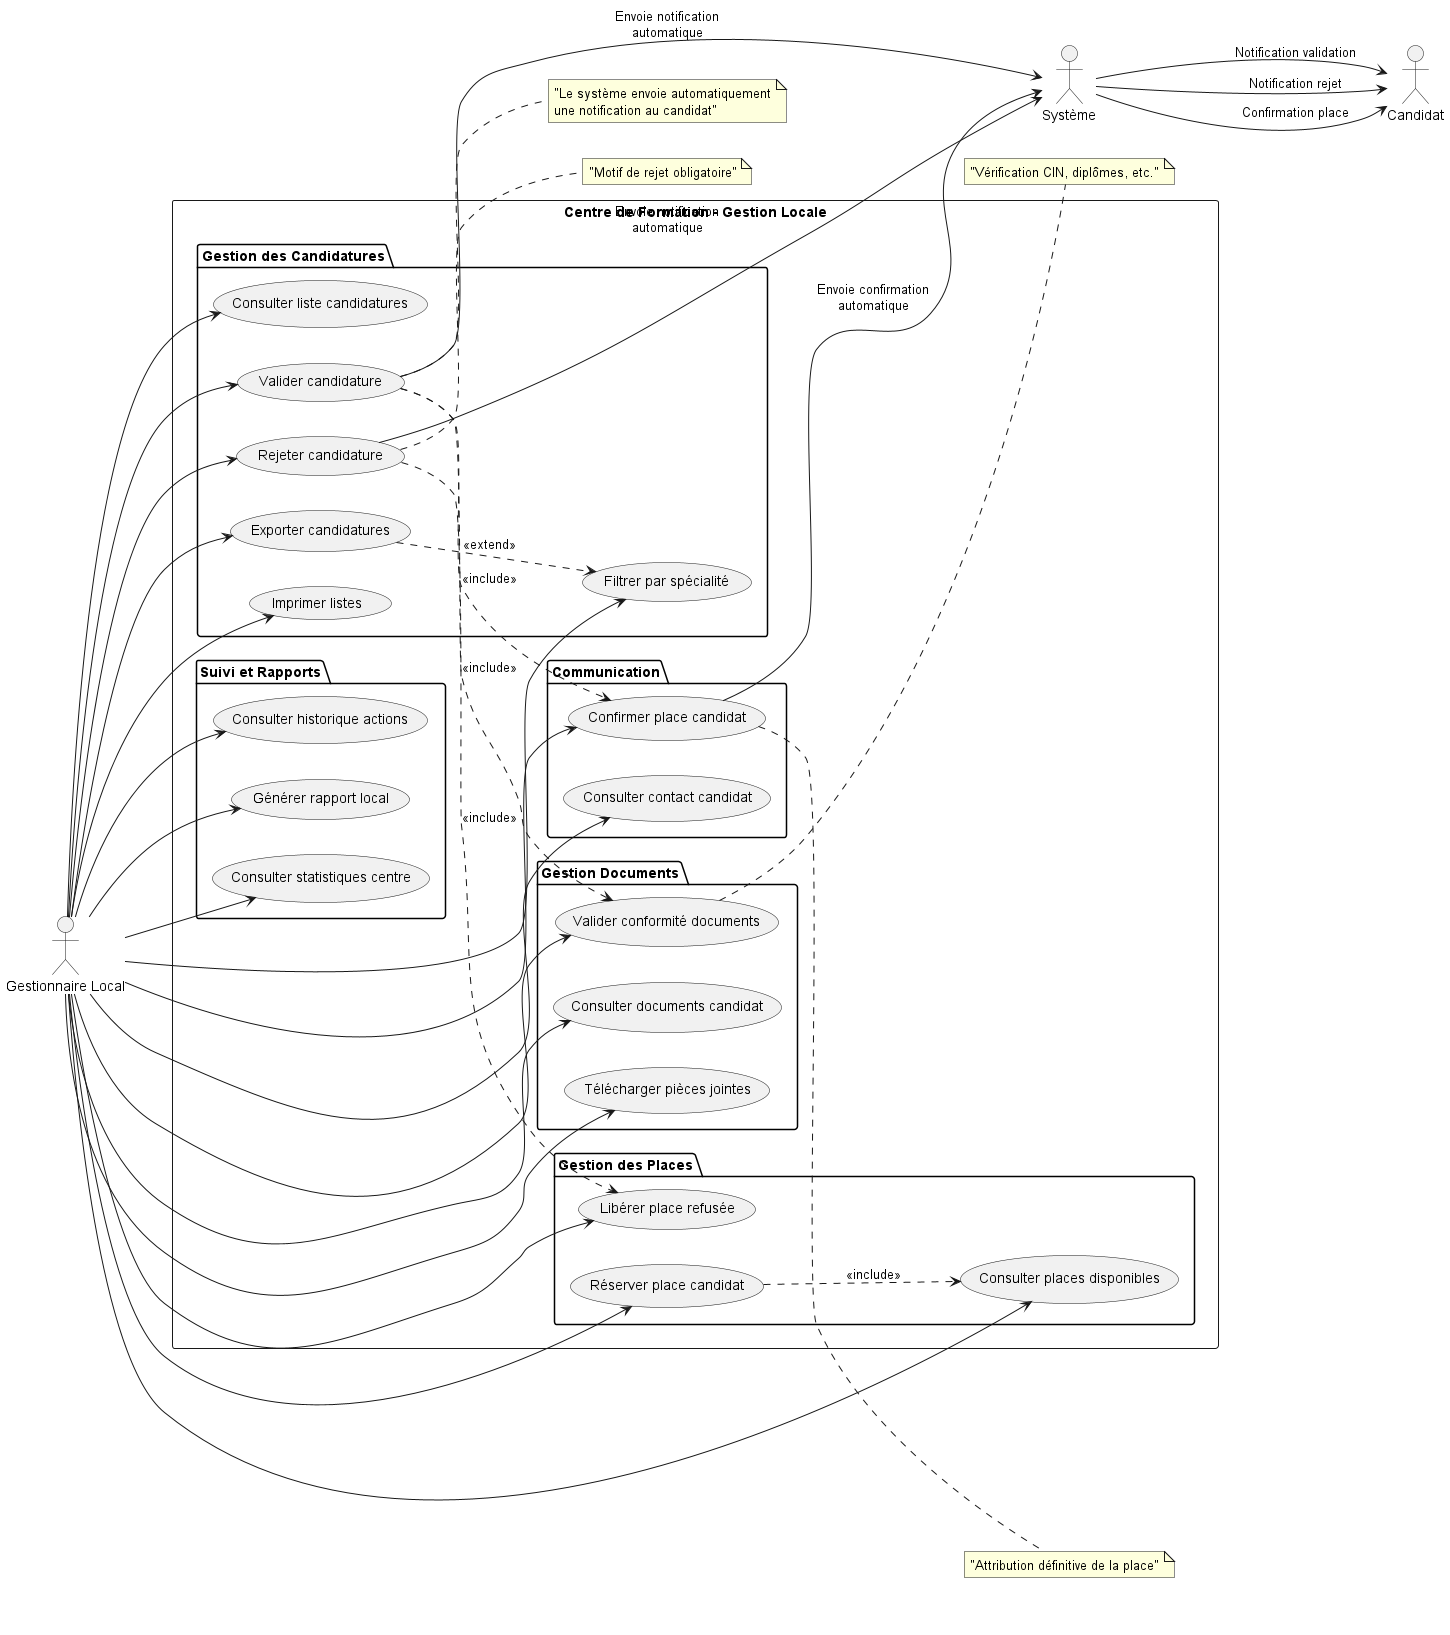

The diagram above was rendered by PlantUML. Its source (embedded in the PNG):
@startuml UseCaseGestionnaireLocal

left to right direction

actor "Gestionnaire Local" as GL
actor "Candidat" as C
actor "Système" as S

rectangle "Centre de Formation - Gestion Locale" {
  
  ' ===== CANDIDATURES =====
  package "Gestion des Candidatures" {
    usecase "Consulter liste candidatures" as UC1
    usecase "Valider candidature" as UC2
    usecase "Rejeter candidature" as UC3
    usecase "Filtrer par spécialité" as UC4
    usecase "Exporter candidatures" as UC5
    usecase "Imprimer listes" as UC6
  }
  
  ' ===== COMMUNICATION =====
  package "Communication" {
    usecase "Consulter contact candidat" as UC7
    usecase "Confirmer place candidat" as UC8
  }
  
  ' ===== GESTION PLACES =====
  package "Gestion des Places" {
    usecase "Consulter places disponibles" as UC9
    usecase "Réserver place candidat" as UC10
    usecase "Libérer place refusée" as UC11
  }
  
  ' ===== SUIVI =====
  package "Suivi et Rapports" {
    usecase "Consulter historique actions" as UC12
    usecase "Générer rapport local" as UC13
    usecase "Consulter statistiques centre" as UC14
  }
  
  ' ===== DOCUMENTS =====
  package "Gestion Documents" {
    usecase "Consulter documents candidat" as UC15
    usecase "Télécharger pièces jointes" as UC16
    usecase "Valider conformité documents" as UC17
  }
}

' ===== RELATIONS PRINCIPALES =====
GL --> UC1
GL --> UC2
GL --> UC3
GL --> UC4
GL --> UC5
GL --> UC6
GL --> UC7
GL --> UC8
GL --> UC9
GL --> UC10
GL --> UC11
GL --> UC12
GL --> UC13
GL --> UC14
GL --> UC15
GL --> UC16
GL --> UC17

' ===== EXTENDS & INCLUDES =====
UC2 ..> UC8 : <<include>>
UC3 ..> UC11 : <<include>>
UC2 ..> UC17 : <<include>>
UC5 ..> UC4 : <<extend>>
UC10 ..> UC9 : <<include>>

' ===== INTERACTIONS AUTOMATIQUES =====
UC2 --> S : "Envoie notification\nautomatique"
UC3 --> S : "Envoie notification\nautomatique"
UC8 --> S : "Envoie confirmation\nautomatique"

S --> C : "Notification validation"
S --> C : "Notification rejet"
S --> C : "Confirmation place"

note right of UC2 : "Le système envoie automatiquement\nune notification au candidat"
note right of UC3 : "Motif de rejet obligatoire"
note right of UC8 : "Attribution définitive de la place"
note right of UC17 : "Vérification CIN, diplômes, etc."

@enduml